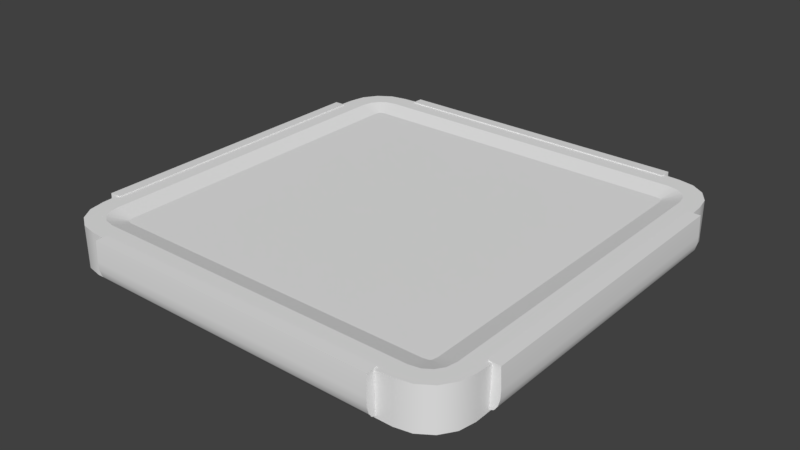 # Source: JumpPad.blend  (saved by Blender 2.78.0; exported with 4.5.12 LTS)
import bpy
from mathutils import Matrix  # noqa: F401  (used for matrix-valued properties, if any)

bpy.ops.wm.read_factory_settings(use_empty=True)
scene = bpy.context.scene
scene.name = 'Scene'

# ---- collections
col_collection_1 = bpy.data.collections.new('Collection 1'); scene.collection.children.link(col_collection_1)

# ---- world
world_world = bpy.data.worlds.new('World'); scene.world = world_world
world_world.color = (0.05088, 0.05088, 0.05088)
world_world.use_sun_shadow = False
world_world.sun_shadow_jitter_overblur = 0.0
world_world.cycles.sampling_method = 'MANUAL'

# ---- meshes
me_cube_001 = bpy.data.meshes.new('Cube.001')
me_cube_001.from_pydata([(-0.7823, -0.82, -0.75), (-0.82, -0.7823, -0.75), (-0.8063, -0.8152, -0.75), (-0.8116, -0.8116, -0.75), (-0.8152, -0.8063, -0.75), (-1.0, -0.725, 0.925), (-0.725, -1.0, 0.925), (-0.9848, -0.8765, 1.0), (-0.9414, -0.9414, 1.0), (-0.8765, -0.9848, 1.0), (-0.82, 0.7823, -0.75), (-0.7823, 0.82, -0.75), (-0.8152, 0.8063, -0.75), (-0.8116, 0.8116, -0.75), (-0.8063, 0.8152, -0.75), (-0.725, 1.0, 0.925), (-1.0, 0.725, 0.925), (-0.8765, 0.9848, 1.0), (-0.9414, 0.9414, 1.0), (-0.9848, 0.8765, 1.0), (0.82, -0.7823, -0.75), (0.7823, -0.82, -0.75), (0.8152, -0.8063, -0.75), (0.8116, -0.8116, -0.75), (0.8063, -0.8152, -0.75), (0.725, -1.0, 0.925), (1.0, -0.725, 0.925), (0.8765, -0.9848, 1.0), (0.9414, -0.9414, 1.0), (0.9848, -0.8765, 1.0), (0.7823, 0.82, -0.75), (0.82, 0.7823, -0.75), (0.8063, 0.8152, -0.75), (0.8116, 0.8116, -0.75), (0.8152, 0.8063, -0.75), (1.0, 0.725, 0.925), (0.725, 1.0, 0.925), (0.9848, 0.8765, 1.0), (0.9414, 0.9414, 1.0), (0.8765, 0.9848, 1.0), (-0.8765, -0.9848, -1.0), (-0.725, -1.004, -1.0), (-0.9414, -0.9414, -1.0), (-0.9848, -0.8765, -1.0), (-1.004, -0.725, -1.0), (-0.725, 1.004, -1.0), (-0.8765, 0.9848, -1.0), (-0.9414, 0.9414, -1.0), (-0.9848, 0.8765, -1.0), (-1.004, 0.725, -1.0), (1.004, 0.725, -1.0), (0.9848, 0.8765, -1.0), (0.9414, 0.9414, -1.0), (0.8765, 0.9848, -1.0), (0.725, 1.004, -1.0), (0.725, -1.004, -1.0), (0.8765, -0.9848, -1.0), (0.9414, -0.9414, -1.0), (0.9848, -0.8765, -1.0), (1.004, -0.725, -1.0), (-0.8414, -0.9, -1.0), (-0.7232, -0.985, -1.0), (-0.8765, -0.8765, -1.0), (-0.9, -0.8414, -1.0), (-0.985, -0.7232, -1.0), (-0.7232, 0.985, -1.0), (-0.8414, 0.9, -1.0), (-0.8765, 0.8765, -1.0), (-0.9, 0.8414, -1.0), (-0.985, 0.7232, -1.0), (0.985, 0.7232, -1.0), (0.9, 0.8414, -1.0), (0.8765, 0.8765, -1.0), (0.8414, 0.9, -1.0), (0.7232, 0.985, -1.0), (0.7232, -0.985, -1.0), (0.8414, -0.9, -1.0), (0.8765, -0.8765, -1.0), (0.9, -0.8414, -1.0), (0.985, -0.7232, -1.0), (-0.8, -1.0, -1.0), (-0.8, -1.0, 1.0), (-1.0, -0.8, 1.0), (-1.0, -0.8, -1.0), (-0.8, 1.0, 1.0), (-0.8, 1.0, -1.0), (-1.0, 0.8, -1.0), (-1.0, 0.8, 1.0), (1.0, 0.8, 1.0), (1.0, 0.8, -1.0), (0.8, 1.0, -1.0), (0.8, 1.0, 1.0), (0.8, -1.0, 1.0), (0.8, -1.0, -1.0), (1.0, -0.8, -1.0), (1.0, -0.8, 1.0), (-0.91, -0.7911, -1.0), (-0.91, 0.7911, -1.0), (-0.7911, 0.91, -1.0), (0.7911, 0.91, -1.0), (0.91, 0.7911, -1.0), (0.91, -0.7911, -1.0), (0.7911, -0.91, -1.0), (-0.7911, -0.91, -1.0), (-1.04, -0.725, -1.034), (-1.04, 0.725, -1.034), (-0.725, 1.04, -1.034), (0.725, 1.04, -1.034), (1.04, 0.725, -1.034), (1.04, -0.725, -1.034), (0.725, -1.04, -1.034), (-0.725, -1.04, -1.034), (-0.985, -0.7232, -1.05), (-0.985, 0.7232, -1.05), (-0.7232, 0.985, -1.05), (0.7232, 0.985, -1.05), (0.985, 0.7232, -1.05), (0.985, -0.7232, -1.05), (0.7232, -0.985, -1.05), (-0.7232, -0.985, -1.05), (-0.725, -1.045, -0.07489), (-0.725, -1.0, 0.925), (-0.725, -1.043, 0.3078), (-0.725, -1.034, 0.6322), (-0.725, -1.019, 0.8489), (0.725, -1.0, 0.925), (0.725, -1.045, -0.07489), (0.725, -1.019, 0.8489), (0.725, -1.034, 0.6322), (0.725, -1.043, 0.3078), (-1.0, -0.725, 0.925), (-1.045, -0.725, -0.07489), (-1.019, -0.725, 0.8489), (-1.034, -0.725, 0.6322), (-1.043, -0.725, 0.3078), (-0.725, 1.0, 0.925), (-0.725, 1.045, -0.07489), (-0.725, 1.019, 0.8489), (-0.725, 1.034, 0.6322), (-0.725, 1.043, 0.3078), (-1.045, 0.725, -0.07489), (-1.0, 0.725, 0.925), (-1.043, 0.725, 0.3078), (-1.034, 0.725, 0.6322), (-1.019, 0.725, 0.8489), (1.0, 0.725, 0.925), (1.045, 0.725, -0.07489), (1.019, 0.725, 0.8489), (1.034, 0.725, 0.6322), (1.043, 0.725, 0.3078), (0.725, 1.045, -0.07489), (0.725, 1.0, 0.925), (0.725, 1.043, 0.3078), (0.725, 1.034, 0.6322), (0.725, 1.019, 0.8489), (1.045, -0.725, -0.07489), (1.0, -0.725, 0.925), (1.043, -0.725, 0.3078), (1.034, -0.725, 0.6322), (1.019, -0.725, 0.8489), (-0.8765, -0.9848, -1.0), (-0.8, -1.0, -1.0), (-0.8, -1.0, 1.0), (-0.8765, -0.9848, 1.0), (-0.9414, -0.9414, -1.0), (-0.9414, -0.9414, 1.0), (-0.9848, -0.8765, -1.0), (-0.9848, -0.8765, 1.0), (-1.0, -0.8, -1.0), (-1.0, -0.8, 1.0), (-0.8765, 0.9848, 1.0), (-0.8, 1.0, 1.0), (-0.8, 1.0, -1.0), (-0.8765, 0.9848, -1.0), (-0.9414, 0.9414, 1.0), (-0.9414, 0.9414, -1.0), (-0.9848, 0.8765, 1.0), (-0.9848, 0.8765, -1.0), (-1.0, 0.8, 1.0), (-1.0, 0.8, -1.0), (0.9848, 0.8765, 1.0), (1.0, 0.8, 1.0), (1.0, 0.8, -1.0), (0.9848, 0.8765, -1.0), (0.9414, 0.9414, 1.0), (0.9414, 0.9414, -1.0), (0.8765, 0.9848, 1.0), (0.8765, 0.9848, -1.0), (0.8, 1.0, 1.0), (0.8, 1.0, -1.0), (0.8765, -0.9848, 1.0), (0.8, -1.0, 1.0), (0.8, -1.0, -1.0), (0.8765, -0.9848, -1.0), (0.9414, -0.9414, 1.0), (0.9414, -0.9414, -1.0), (0.9848, -0.8765, 1.0), (0.9848, -0.8765, -1.0), (1.0, -0.8, 1.0), (1.0, -0.8, -1.0), (-0.8414, -0.9, -1.0), (-0.7911, -0.91, -1.0), (-0.8765, -0.8765, -1.0), (-0.9, -0.8414, -1.0), (-0.91, -0.7911, -1.0), (-0.7911, 0.91, -1.0), (-0.8414, 0.9, -1.0), (-0.8765, 0.8765, -1.0), (-0.9, 0.8414, -1.0), (-0.91, 0.7911, -1.0), (0.91, 0.7911, -1.0), (0.9, 0.8414, -1.0), (0.8765, 0.8765, -1.0), (0.8414, 0.9, -1.0), (0.7911, 0.91, -1.0), (0.7911, -0.91, -1.0), (0.8414, -0.9, -1.0), (0.8765, -0.8765, -1.0), (0.9, -0.8414, -1.0), (0.91, -0.7911, -1.0), (-0.8063, -0.8152, -0.75), (-0.7823, -0.82, -0.75), (-0.8116, -0.8116, -0.75), (-0.8152, -0.8063, -0.75), (-0.82, -0.7823, -0.75), (-0.7823, 0.82, -0.75), (-0.8063, 0.8152, -0.75), (-0.8116, 0.8116, -0.75), (-0.8152, 0.8063, -0.75), (-0.82, 0.7823, -0.75), (0.82, 0.7823, -0.75), (0.8152, 0.8063, -0.75), (0.8116, 0.8116, -0.75), (0.8063, 0.8152, -0.75), (0.7823, 0.82, -0.75), (0.7823, -0.82, -0.75), (0.8063, -0.8152, -0.75), (0.8116, -0.8116, -0.75), (0.8152, -0.8063, -0.75), (0.82, -0.7823, -0.75), (-0.725, -1.004, -1.0), (-0.725, -1.004, -1.0), (-0.725, -1.0, 0.925), (-0.725, -1.0, 0.925), (-1.0, -0.725, 0.925), (-1.0, -0.725, 0.925), (-1.004, -0.725, -1.0), (-1.004, -0.725, -1.0), (-0.725, 1.0, 0.925), (-0.725, 1.0, 0.925), (-0.725, 1.004, -1.0), (-0.725, 1.004, -1.0), (-1.004, 0.725, -1.0), (-1.004, 0.725, -1.0), (-1.0, 0.725, 0.925), (-1.0, 0.725, 0.925), (1.0, 0.725, 0.925), (1.0, 0.725, 0.925), (1.004, 0.725, -1.0), (1.004, 0.725, -1.0), (0.725, 1.004, -1.0), (0.725, 1.004, -1.0), (0.725, 1.0, 0.925), (0.725, 1.0, 0.925), (0.725, -1.0, 0.925), (0.725, -1.0, 0.925), (0.725, -1.004, -1.0), (0.725, -1.004, -1.0), (1.004, -0.725, -1.0), (1.004, -0.725, -1.0), (1.0, -0.725, 0.925), (1.0, -0.725, 0.925), (-0.985, -0.7232, -1.0), (-0.985, -0.7232, -1.0), (-0.985, 0.7232, -1.0), (-0.985, 0.7232, -1.0), (-0.7232, 0.985, -1.0), (-0.7232, 0.985, -1.0), (0.7232, 0.985, -1.0), (0.7232, 0.985, -1.0), (0.985, 0.7232, -1.0), (0.985, 0.7232, -1.0), (0.985, -0.7232, -1.0), (0.985, -0.7232, -1.0), (0.7232, -0.985, -1.0), (0.7232, -0.985, -1.0), (-0.7232, -0.985, -1.0), (-0.7232, -0.985, -1.0), (-1.04, -0.725, -1.034), (-1.04, -0.725, -1.034), (-1.04, 0.725, -1.034), (-1.04, 0.725, -1.034), (-0.725, 1.04, -1.034), (-0.725, 1.04, -1.034), (0.725, 1.04, -1.034), (0.725, 1.04, -1.034), (1.04, 0.725, -1.034), (1.04, 0.725, -1.034), (1.04, -0.725, -1.034), (1.04, -0.725, -1.034), (0.725, -1.04, -1.034), (0.725, -1.04, -1.034), (-0.725, -1.04, -1.034), (-0.725, -1.04, -1.034), (-0.985, -0.7232, -1.05), (-0.985, -0.7232, -1.05), (-0.985, 0.7232, -1.05), (-0.985, 0.7232, -1.05), (-0.7232, 0.985, -1.05), (-0.7232, 0.985, -1.05), (0.7232, 0.985, -1.05), (0.7232, 0.985, -1.05), (0.985, 0.7232, -1.05), (0.985, 0.7232, -1.05), (0.985, -0.7232, -1.05), (0.985, -0.7232, -1.05), (0.7232, -0.985, -1.05), (0.7232, -0.985, -1.05), (-0.7232, -0.985, -1.05), (-0.7232, -0.985, -1.05), (0.725, -1.019, 0.8489), (0.725, -1.0, 0.925), (0.725, -1.0, 0.925), (-0.725, -1.0, 0.925), (-0.725, -1.0, 0.925), (-0.725, -1.019, 0.8489), (0.725, -1.034, 0.6322), (-0.725, -1.034, 0.6322), (0.725, -1.043, 0.3078), (-0.725, -1.043, 0.3078), (0.725, -1.045, -0.07489), (-0.725, -1.045, -0.07489), (-1.019, -0.725, 0.8489), (-1.0, -0.725, 0.925), (-1.0, -0.725, 0.925), (-1.0, 0.725, 0.925), (-1.0, 0.725, 0.925), (-1.019, 0.725, 0.8489), (-1.034, -0.725, 0.6322), (-1.034, 0.725, 0.6322), (-1.043, -0.725, 0.3078), (-1.043, 0.725, 0.3078), (-1.045, -0.725, -0.07489), (-1.045, 0.725, -0.07489), (1.043, -0.725, 0.3078), (1.045, -0.725, -0.07489), (1.045, 0.725, -0.07489), (1.043, 0.725, 0.3078), (1.034, -0.725, 0.6322), (1.034, 0.725, 0.6322), (1.019, -0.725, 0.8489), (1.019, 0.725, 0.8489), (1.0, -0.725, 0.925), (1.0, -0.725, 0.925), (1.0, 0.725, 0.925), (1.0, 0.725, 0.925), (0.725, 1.043, 0.3078), (0.725, 1.045, -0.07489), (-0.725, 1.045, -0.07489), (-0.725, 1.043, 0.3078), (0.725, 1.034, 0.6322), (-0.725, 1.034, 0.6322), (0.725, 1.019, 0.8489), (-0.725, 1.019, 0.8489), (0.725, 1.0, 0.925), (0.725, 1.0, 0.925), (-0.725, 1.0, 0.925), (-0.725, 1.0, 0.925)], [], [(278, 276, 308, 310), (181, 180, 184, 186, 188, 171, 170, 174, 176, 178, 169, 167, 165, 163, 81, 191, 190, 194, 196, 198), (281, 258, 296, 313), (270, 268, 109, 345, 344, 348, 350, 352), (161, 162, 9, 160), (160, 9, 8, 164), (164, 8, 7, 166), (166, 7, 82, 168), (84, 172, 173, 17), (17, 173, 175, 18), (18, 175, 177, 19), (19, 177, 179, 87), (88, 182, 183, 37), (37, 183, 185, 38), (38, 185, 187, 39), (39, 187, 189, 91), (92, 192, 193, 27), (27, 193, 195, 28), (28, 195, 197, 29), (29, 197, 199, 95), (229, 228, 227, 226, 225, 234, 233, 232, 231, 230, 239, 238, 237, 236, 235, 221, 220, 222, 223, 224), (200, 201, 80, 40), (202, 200, 40, 42), (203, 202, 42, 43), (204, 203, 43, 83), (205, 206, 46, 85), (206, 207, 47, 46), (207, 208, 48, 47), (208, 209, 86, 48), (210, 211, 51, 89), (211, 212, 52, 51), (212, 213, 53, 52), (213, 214, 90, 53), (215, 216, 56, 93), (216, 217, 57, 56), (217, 218, 58, 57), (218, 219, 94, 58), (274, 272, 304, 306), (253, 275, 307, 291), (297, 346, 155, 298), (250, 248, 366, 363, 361, 359, 136, 293), (2, 0, 103, 60), (3, 2, 60, 62), (4, 3, 62, 63), (1, 4, 63, 96), (11, 14, 66, 98), (14, 13, 67, 66), (13, 12, 68, 67), (12, 10, 97, 68), (31, 34, 71, 100), (34, 33, 72, 71), (33, 32, 73, 72), (32, 30, 99, 73), (21, 24, 76, 102), (24, 23, 77, 76), (23, 22, 78, 77), (22, 20, 101, 78), (10, 1, 96, 97), (30, 11, 98, 99), (20, 31, 100, 101), (0, 21, 102, 103), (240, 242, 162, 161), (244, 246, 168, 82), (249, 45, 172, 84), (252, 254, 87, 179), (256, 259, 182, 88), (260, 262, 91, 189), (264, 266, 192, 92), (59, 271, 95, 199), (254, 244, 82, 87), (242, 264, 92, 162), (271, 256, 88, 95), (262, 249, 84, 91), (273, 69, 209, 204), (277, 279, 214, 205), (280, 282, 219, 210), (284, 286, 201, 215), (286, 241, 80, 201), (247, 273, 204, 83), (251, 277, 205, 85), (69, 49, 86, 209), (50, 280, 210, 89), (279, 261, 90, 214), (267, 284, 215, 93), (282, 269, 94, 219), (265, 243, 323, 322), (263, 54, 295, 357, 356, 360, 362, 364), (245, 255, 335, 334), (16, 253, 291, 343, 341, 339, 337, 336), (113, 305, 288, 290), (311, 309, 292, 294), (314, 312, 108, 299), (318, 316, 300, 302), (54, 74, 115, 295), (283, 70, 116, 315), (285, 55, 301, 317), (55, 25, 321, 320, 326, 328, 330, 301), (287, 75, 118, 319), (15, 36, 365, 367), (268, 79, 117, 109), (104, 342, 140, 105), (41, 61, 119, 303), (6, 41, 303, 331, 329, 327, 325, 324), (106, 358, 150, 107), (64, 44, 289, 112), (258, 257, 354, 351, 349, 347, 146, 296), (35, 26, 353, 355), (65, 250, 293, 114), (125, 121, 124, 127), (127, 124, 123, 128), (128, 123, 122, 129), (129, 122, 120, 126), (110, 126, 120, 111), (333, 141, 144, 332), (332, 144, 143, 338), (338, 143, 142, 340), (340, 142, 140, 342), (155, 346, 149, 157), (157, 149, 148, 158), (158, 148, 147, 159), (159, 147, 145, 156), (150, 358, 139, 152), (152, 139, 138, 153), (153, 138, 137, 154), (154, 137, 135, 151), (44, 5, 130, 132, 133, 134, 131, 289)])
me_cube_001.polygons.foreach_set('use_smooth', [True] * 126)
me_cube_001.use_remesh_preserve_volume = False
me_cube_001.use_remesh_preserve_attributes = False
me_cube_001.use_mirror_vertex_groups = False
me_cube_001.update()

# ---- objects
ob_cube = bpy.data.objects.new('Cube', me_cube_001)

# ---- transforms, parenting, visibility, modifiers, constraints
ob_cube.location = (0.0, 0.0, 0.0)
ob_cube.scale = (1.0, 1.0, -0.1)
ob_cube.lineart.crease_threshold = 0.0

# ---- collection membership
col_collection_1.objects.link(ob_cube)

# ---- scene / render settings (as saved in the file)
scene.frame_start = 1; scene.frame_end = 250; scene.frame_set(1)
scene.render.engine = 'BLENDER_EEVEE_NEXT'
scene.render.resolution_percentage = 50
scene.render.dither_intensity = 0.0
scene.cycles.use_denoising = False
scene.cycles.samples = 128
scene.cycles.sampling_pattern = 'TABULATED_SOBOL'
scene.cycles.light_sampling_threshold = 0.0
scene.cycles.use_adaptive_sampling = False
scene.cycles.use_light_tree = False
scene.cycles.blur_glossy = 0.0
scene.cycles.sample_clamp_indirect = 0.0
scene.view_settings.view_transform = 'Standard'
bpy.context.view_layer.update()

# ---- added for rendering (the .blend has no active camera and no usable light): camera, sun
cam_auto = bpy.data.cameras.new('AutoCamera')
cam_auto.lens = 50.0
cam_auto.sensor_width = 36.0
cam_auto.clip_end = 1000.0
ob_auto_camera = bpy.data.objects.new('AutoCamera', cam_auto)
scene.collection.objects.link(ob_auto_camera)
ob_auto_camera.location = (2.74125, -3.2895, 2.1955)
ob_auto_camera.rotation_euler = (1.09748, -7.21219e-08, 0.694738)
scene.camera = ob_auto_camera
light_auto_sun = bpy.data.lights.new('AutoSun', 'SUN')
light_auto_sun.energy = 3.0
light_auto_sun.angle = 0.0523599
ob_auto_sun = bpy.data.objects.new('AutoSun', light_auto_sun)
scene.collection.objects.link(ob_auto_sun)
ob_auto_sun.rotation_euler = (0.872665, 0.174533, 0.523599)
bpy.context.view_layer.update()
